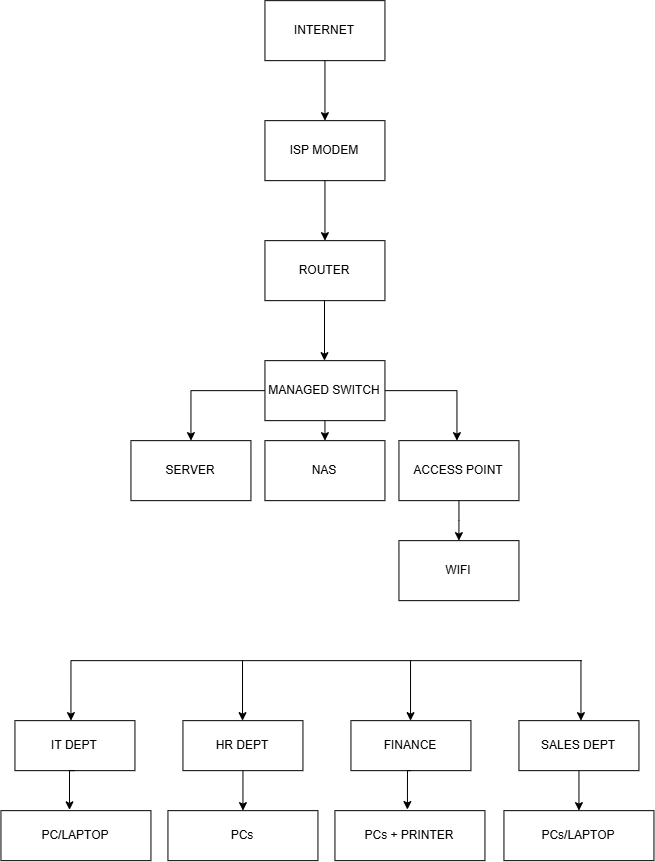

The diagram above was exported from draw.io. Its source (the exported page's mxGraphModel, read from the mxfile embedded in the PNG):
<mxGraphModel dx="1176" dy="938" grid="1" gridSize="10" guides="1" tooltips="1" connect="1" arrows="1" fold="1" page="1" pageScale="1" pageWidth="827" pageHeight="1169" math="0" shadow="0">
  <root>
    <mxCell id="0" />
    <mxCell id="1" parent="0" />
    <mxCell id="653sByUIyBMlYQ3eqJ_K-1" parent="1" style="rounded=0;whiteSpace=wrap;html=1;" value="INTERNET" vertex="1">
      <mxGeometry height="60" width="120" x="354" y="100" as="geometry" />
    </mxCell>
    <mxCell id="653sByUIyBMlYQ3eqJ_K-2" edge="1" parent="1" source="653sByUIyBMlYQ3eqJ_K-1" style="endArrow=classic;html=1;rounded=0;exitX=0.5;exitY=1;exitDx=0;exitDy=0;" value="">
      <mxGeometry height="50" relative="1" width="50" as="geometry">
        <mxPoint x="310" y="480" as="sourcePoint" />
        <mxPoint x="414" y="220" as="targetPoint" />
      </mxGeometry>
    </mxCell>
    <mxCell id="653sByUIyBMlYQ3eqJ_K-3" parent="1" style="rounded=0;whiteSpace=wrap;html=1;" value="ISP MODEM" vertex="1">
      <mxGeometry height="60" width="120" x="354" y="220" as="geometry" />
    </mxCell>
    <mxCell id="653sByUIyBMlYQ3eqJ_K-4" edge="1" parent="1" style="endArrow=classic;html=1;rounded=0;exitX=0.5;exitY=1;exitDx=0;exitDy=0;" value="">
      <mxGeometry height="50" relative="1" width="50" as="geometry">
        <mxPoint x="414" y="280" as="sourcePoint" />
        <mxPoint x="414" y="340" as="targetPoint" />
      </mxGeometry>
    </mxCell>
    <mxCell id="653sByUIyBMlYQ3eqJ_K-5" parent="1" style="rounded=0;whiteSpace=wrap;html=1;" value="ROUTER" vertex="1">
      <mxGeometry height="60" width="120" x="354" y="340" as="geometry" />
    </mxCell>
    <mxCell id="653sByUIyBMlYQ3eqJ_K-8" edge="1" parent="1" style="endArrow=classic;html=1;rounded=0;exitX=0.5;exitY=1;exitDx=0;exitDy=0;" value="">
      <mxGeometry height="50" relative="1" width="50" as="geometry">
        <mxPoint x="413.55" y="400" as="sourcePoint" />
        <mxPoint x="413.55" y="460" as="targetPoint" />
      </mxGeometry>
    </mxCell>
    <mxCell id="653sByUIyBMlYQ3eqJ_K-11" edge="1" parent="1" source="653sByUIyBMlYQ3eqJ_K-9" style="edgeStyle=orthogonalEdgeStyle;rounded=0;orthogonalLoop=1;jettySize=auto;html=1;">
      <mxGeometry relative="1" as="geometry">
        <mxPoint x="280" y="540" as="targetPoint" />
      </mxGeometry>
    </mxCell>
    <mxCell id="653sByUIyBMlYQ3eqJ_K-12" edge="1" parent="1" style="edgeStyle=orthogonalEdgeStyle;rounded=0;orthogonalLoop=1;jettySize=auto;html=1;exitX=1;exitY=0.5;exitDx=0;exitDy=0;">
      <mxGeometry relative="1" as="geometry">
        <mxPoint x="460" y="490" as="sourcePoint" />
        <mxPoint x="546" y="540" as="targetPoint" />
      </mxGeometry>
    </mxCell>
    <mxCell id="653sByUIyBMlYQ3eqJ_K-15" edge="1" parent="1" source="653sByUIyBMlYQ3eqJ_K-9" style="edgeStyle=orthogonalEdgeStyle;rounded=0;orthogonalLoop=1;jettySize=auto;html=1;exitX=0.5;exitY=1;exitDx=0;exitDy=0;">
      <mxGeometry relative="1" as="geometry">
        <mxPoint x="413.9999999999999" y="540" as="targetPoint" />
      </mxGeometry>
    </mxCell>
    <mxCell id="653sByUIyBMlYQ3eqJ_K-9" parent="1" style="rounded=0;whiteSpace=wrap;html=1;" value="MANAGED SWITCH" vertex="1">
      <mxGeometry height="60" width="120" x="354" y="460" as="geometry" />
    </mxCell>
    <mxCell id="653sByUIyBMlYQ3eqJ_K-13" parent="1" style="rounded=0;whiteSpace=wrap;html=1;" value="SERVER" vertex="1">
      <mxGeometry height="60" width="120" x="220" y="540" as="geometry" />
    </mxCell>
    <mxCell id="653sByUIyBMlYQ3eqJ_K-17" edge="1" parent="1" source="653sByUIyBMlYQ3eqJ_K-14" style="edgeStyle=orthogonalEdgeStyle;rounded=0;orthogonalLoop=1;jettySize=auto;html=1;exitX=0.5;exitY=1;exitDx=0;exitDy=0;">
      <mxGeometry relative="1" as="geometry">
        <mxPoint x="547.9230769230769" y="640" as="targetPoint" />
      </mxGeometry>
    </mxCell>
    <mxCell id="653sByUIyBMlYQ3eqJ_K-14" parent="1" style="rounded=0;whiteSpace=wrap;html=1;" value="ACCESS POINT" vertex="1">
      <mxGeometry height="60" width="120" x="488" y="540" as="geometry" />
    </mxCell>
    <mxCell id="653sByUIyBMlYQ3eqJ_K-16" parent="1" style="rounded=0;whiteSpace=wrap;html=1;" value="NAS" vertex="1">
      <mxGeometry height="60" width="120" x="354" y="540" as="geometry" />
    </mxCell>
    <mxCell id="653sByUIyBMlYQ3eqJ_K-18" parent="1" style="rounded=0;whiteSpace=wrap;html=1;" value="WIFI" vertex="1">
      <mxGeometry height="60" width="120" x="488" y="640" as="geometry" />
    </mxCell>
    <mxCell id="653sByUIyBMlYQ3eqJ_K-19" parent="1" style="rounded=0;whiteSpace=wrap;html=1;" value="IT DEPT" vertex="1">
      <mxGeometry height="50" width="120" x="104" y="820" as="geometry" />
    </mxCell>
    <mxCell id="653sByUIyBMlYQ3eqJ_K-37" edge="1" parent="1" source="653sByUIyBMlYQ3eqJ_K-20" style="edgeStyle=orthogonalEdgeStyle;rounded=0;orthogonalLoop=1;jettySize=auto;html=1;exitX=0.5;exitY=1;exitDx=0;exitDy=0;entryX=0.5;entryY=0;entryDx=0;entryDy=0;" target="653sByUIyBMlYQ3eqJ_K-26">
      <mxGeometry relative="1" as="geometry" />
    </mxCell>
    <mxCell id="653sByUIyBMlYQ3eqJ_K-20" parent="1" style="rounded=0;whiteSpace=wrap;html=1;" value="HR DEPT" vertex="1">
      <mxGeometry height="50" width="120" x="272" y="820" as="geometry" />
    </mxCell>
    <mxCell id="653sByUIyBMlYQ3eqJ_K-21" parent="1" style="rounded=0;whiteSpace=wrap;html=1;" value="FINANCE" vertex="1">
      <mxGeometry height="50" width="120" x="440" y="820" as="geometry" />
    </mxCell>
    <mxCell id="653sByUIyBMlYQ3eqJ_K-40" edge="1" parent="1" source="653sByUIyBMlYQ3eqJ_K-22" style="edgeStyle=orthogonalEdgeStyle;rounded=0;orthogonalLoop=1;jettySize=auto;html=1;exitX=0.5;exitY=1;exitDx=0;exitDy=0;entryX=0.5;entryY=0;entryDx=0;entryDy=0;" target="653sByUIyBMlYQ3eqJ_K-28">
      <mxGeometry relative="1" as="geometry" />
    </mxCell>
    <mxCell id="653sByUIyBMlYQ3eqJ_K-22" parent="1" style="rounded=0;whiteSpace=wrap;html=1;" value="SALES DEPT" vertex="1">
      <mxGeometry height="50" width="120" x="608" y="820" as="geometry" />
    </mxCell>
    <mxCell id="653sByUIyBMlYQ3eqJ_K-23" parent="1" style="rounded=0;whiteSpace=wrap;html=1;" value="PC/LAPTOP" vertex="1">
      <mxGeometry height="50" width="150" x="90" y="910" as="geometry" />
    </mxCell>
    <mxCell id="653sByUIyBMlYQ3eqJ_K-26" parent="1" style="rounded=0;whiteSpace=wrap;html=1;" value="PCs" vertex="1">
      <mxGeometry height="50" width="150" x="257" y="910" as="geometry" />
    </mxCell>
    <mxCell id="653sByUIyBMlYQ3eqJ_K-27" parent="1" style="rounded=0;whiteSpace=wrap;html=1;" value="PCs + PRINTER" vertex="1">
      <mxGeometry height="50" width="150" x="424" y="910" as="geometry" />
    </mxCell>
    <mxCell id="653sByUIyBMlYQ3eqJ_K-28" parent="1" style="rounded=0;whiteSpace=wrap;html=1;" value="PCs/LAPTOP" vertex="1">
      <mxGeometry height="50" width="150" x="593" y="910" as="geometry" />
    </mxCell>
    <mxCell id="653sByUIyBMlYQ3eqJ_K-31" edge="1" parent="1" style="endArrow=classic;html=1;rounded=0;entryX=0.5;entryY=0;entryDx=0;entryDy=0;" value="">
      <mxGeometry height="50" relative="1" width="50" as="geometry">
        <mxPoint x="160.00000000000003" y="760" as="sourcePoint" />
        <mxPoint x="160.00000000000003" y="820" as="targetPoint" />
      </mxGeometry>
    </mxCell>
    <mxCell id="653sByUIyBMlYQ3eqJ_K-32" edge="1" parent="1" style="endArrow=classic;html=1;rounded=0;entryX=0.5;entryY=0;entryDx=0;entryDy=0;" value="">
      <mxGeometry height="50" relative="1" width="50" as="geometry">
        <mxPoint x="331.57" y="760" as="sourcePoint" />
        <mxPoint x="331.57" y="820" as="targetPoint" />
      </mxGeometry>
    </mxCell>
    <mxCell id="653sByUIyBMlYQ3eqJ_K-33" edge="1" parent="1" style="endArrow=classic;html=1;rounded=0;entryX=0.5;entryY=0;entryDx=0;entryDy=0;" value="">
      <mxGeometry height="50" relative="1" width="50" as="geometry">
        <mxPoint x="499.58" y="760" as="sourcePoint" />
        <mxPoint x="499.58" y="820" as="targetPoint" />
      </mxGeometry>
    </mxCell>
    <mxCell id="653sByUIyBMlYQ3eqJ_K-34" edge="1" parent="1" style="endArrow=classic;html=1;rounded=0;entryX=0.5;entryY=0;entryDx=0;entryDy=0;" value="">
      <mxGeometry height="50" relative="1" width="50" as="geometry">
        <mxPoint x="670" y="760" as="sourcePoint" />
        <mxPoint x="670" y="820" as="targetPoint" />
      </mxGeometry>
    </mxCell>
    <mxCell id="653sByUIyBMlYQ3eqJ_K-35" edge="1" parent="1" style="endArrow=none;html=1;rounded=0;" value="">
      <mxGeometry height="50" relative="1" width="50" as="geometry">
        <mxPoint x="160" y="760" as="sourcePoint" />
        <mxPoint x="670.7710725715361" y="760" as="targetPoint" />
      </mxGeometry>
    </mxCell>
    <mxCell id="653sByUIyBMlYQ3eqJ_K-36" edge="1" parent="1" source="653sByUIyBMlYQ3eqJ_K-19" style="edgeStyle=orthogonalEdgeStyle;rounded=0;orthogonalLoop=1;jettySize=auto;html=1;exitX=0.5;exitY=1;exitDx=0;exitDy=0;entryX=0.457;entryY=-0.016;entryDx=0;entryDy=0;entryPerimeter=0;" target="653sByUIyBMlYQ3eqJ_K-23">
      <mxGeometry relative="1" as="geometry" />
    </mxCell>
    <mxCell id="653sByUIyBMlYQ3eqJ_K-39" edge="1" parent="1" source="653sByUIyBMlYQ3eqJ_K-21" style="edgeStyle=orthogonalEdgeStyle;rounded=0;orthogonalLoop=1;jettySize=auto;html=1;exitX=0.5;exitY=1;exitDx=0;exitDy=0;entryX=0.483;entryY=-0.022;entryDx=0;entryDy=0;entryPerimeter=0;" target="653sByUIyBMlYQ3eqJ_K-27">
      <mxGeometry relative="1" as="geometry" />
    </mxCell>
  </root>
</mxGraphModel>